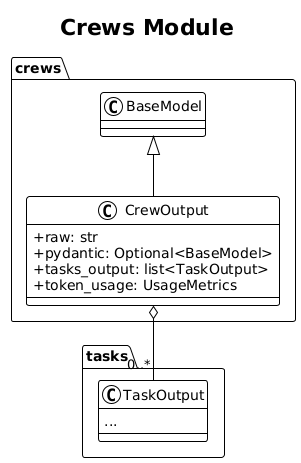

The diagram above was rendered by PlantUML. Its source (embedded in the PNG):
@startuml
!theme plain
skinparam classAttributeIconSize 0
title Crews Module

package "crews" {
  class CrewOutput extends BaseModel {
    + raw: str
    + pydantic: Optional<BaseModel>
    + tasks_output: list<TaskOutput>
    + token_usage: UsageMetrics
  }
}

package "tasks" {
  class TaskOutput {
    ...
  }
}

CrewOutput o-- "0..*" TaskOutput
@enduml